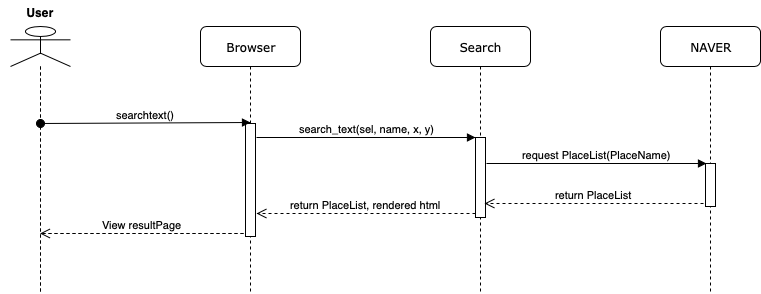

The diagram above was exported from draw.io. Its source (the exported page's mxGraphModel, read from the mxfile embedded in the PNG):
<mxGraphModel dx="2046" dy="1124" grid="1" gridSize="10" guides="1" tooltips="1" connect="1" arrows="1" fold="1" page="1" pageScale="1" pageWidth="1100" pageHeight="850" background="#ffffff" math="0" shadow="0">
  <root>
    <mxCell id="0" />
    <mxCell id="1" parent="0" />
    <mxCell id="7baba1c4bc27f4b0-2" value="Browser" style="shape=umlLifeline;perimeter=lifelinePerimeter;whiteSpace=wrap;html=1;container=1;collapsible=0;recursiveResize=0;outlineConnect=0;rounded=1;shadow=0;comic=0;labelBackgroundColor=none;strokeColor=#000000;strokeWidth=1;fillColor=#FFFFFF;fontFamily=Verdana;fontSize=12;fontColor=#000000;align=center;" parent="1" vertex="1">
      <mxGeometry x="-670" y="63" width="100" height="267" as="geometry" />
    </mxCell>
    <mxCell id="FzmVv2V15qsoNjl3a4KN-1" value="" style="html=1;points=[];perimeter=orthogonalPerimeter;" parent="7baba1c4bc27f4b0-2" vertex="1">
      <mxGeometry x="45" y="97" width="10" height="113" as="geometry" />
    </mxCell>
    <mxCell id="7baba1c4bc27f4b0-3" value="Search" style="shape=umlLifeline;perimeter=lifelinePerimeter;whiteSpace=wrap;html=1;container=1;collapsible=0;recursiveResize=0;outlineConnect=0;rounded=1;shadow=0;comic=0;labelBackgroundColor=none;strokeColor=#000000;strokeWidth=1;fillColor=#FFFFFF;fontFamily=Verdana;fontSize=12;fontColor=#000000;align=center;" parent="1" vertex="1">
      <mxGeometry x="-440" y="63" width="100" height="267" as="geometry" />
    </mxCell>
    <mxCell id="FzmVv2V15qsoNjl3a4KN-5" value="" style="html=1;points=[];perimeter=orthogonalPerimeter;" parent="7baba1c4bc27f4b0-3" vertex="1">
      <mxGeometry x="45" y="111" width="10" height="80" as="geometry" />
    </mxCell>
    <mxCell id="XcTku3FZ7FOUcc2bcFZ9-6" value="" style="shape=umlLifeline;participant=umlActor;perimeter=lifelinePerimeter;whiteSpace=wrap;html=1;container=1;collapsible=0;recursiveResize=0;verticalAlign=top;spacingTop=36;labelBackgroundColor=#ffffff;outlineConnect=0;" parent="1" vertex="1">
      <mxGeometry x="-860" y="63" width="60" height="267" as="geometry" />
    </mxCell>
    <mxCell id="XcTku3FZ7FOUcc2bcFZ9-9" value="User" style="text;align=center;fontStyle=1;verticalAlign=middle;spacingLeft=3;spacingRight=3;strokeColor=none;rotatable=0;points=[[0,0.5],[1,0.5]];portConstraint=eastwest;" parent="1" vertex="1">
      <mxGeometry x="-870" y="37" width="80" height="26" as="geometry" />
    </mxCell>
    <mxCell id="FzmVv2V15qsoNjl3a4KN-2" value="searchtext()" style="html=1;verticalAlign=bottom;startArrow=oval;endArrow=block;startSize=8;" parent="1" edge="1">
      <mxGeometry relative="1" as="geometry">
        <mxPoint x="-830" y="160" as="sourcePoint" />
        <mxPoint x="-620" y="159" as="targetPoint" />
      </mxGeometry>
    </mxCell>
    <mxCell id="FzmVv2V15qsoNjl3a4KN-6" value="search_text(sel, name, x, y)" style="html=1;verticalAlign=bottom;endArrow=block;entryX=0;entryY=0;" parent="1" target="FzmVv2V15qsoNjl3a4KN-5" edge="1">
      <mxGeometry relative="1" as="geometry">
        <mxPoint x="-614" y="174" as="sourcePoint" />
      </mxGeometry>
    </mxCell>
    <mxCell id="FzmVv2V15qsoNjl3a4KN-7" value="return PlaceList, rendered html" style="html=1;verticalAlign=bottom;endArrow=open;dashed=1;endSize=8;exitX=0;exitY=0.95;" parent="1" source="FzmVv2V15qsoNjl3a4KN-5" edge="1">
      <mxGeometry relative="1" as="geometry">
        <mxPoint x="-614" y="250" as="targetPoint" />
      </mxGeometry>
    </mxCell>
    <mxCell id="FzmVv2V15qsoNjl3a4KN-9" value="NAVER" style="shape=umlLifeline;perimeter=lifelinePerimeter;whiteSpace=wrap;html=1;container=1;collapsible=0;recursiveResize=0;outlineConnect=0;rounded=1;shadow=0;comic=0;labelBackgroundColor=none;strokeColor=#000000;strokeWidth=1;fillColor=#FFFFFF;fontFamily=Verdana;fontSize=12;fontColor=#000000;align=center;" parent="1" vertex="1">
      <mxGeometry x="-210" y="63" width="100" height="267" as="geometry" />
    </mxCell>
    <mxCell id="FzmVv2V15qsoNjl3a4KN-10" value="" style="html=1;points=[];perimeter=orthogonalPerimeter;" parent="FzmVv2V15qsoNjl3a4KN-9" vertex="1">
      <mxGeometry x="45" y="137" width="10" height="43" as="geometry" />
    </mxCell>
    <mxCell id="FzmVv2V15qsoNjl3a4KN-11" value="request PlaceList(PlaceName)" style="html=1;verticalAlign=bottom;endArrow=block;entryX=0.1;entryY=0;entryDx=0;entryDy=0;entryPerimeter=0;" parent="1" target="FzmVv2V15qsoNjl3a4KN-10" edge="1">
      <mxGeometry width="80" relative="1" as="geometry">
        <mxPoint x="-384" y="200" as="sourcePoint" />
        <mxPoint x="-304" y="200" as="targetPoint" />
      </mxGeometry>
    </mxCell>
    <mxCell id="FzmVv2V15qsoNjl3a4KN-12" value="return PlaceList" style="html=1;verticalAlign=bottom;endArrow=open;dashed=1;endSize=8;entryX=0.9;entryY=0.825;entryDx=0;entryDy=0;entryPerimeter=0;" parent="1" target="FzmVv2V15qsoNjl3a4KN-5" edge="1">
      <mxGeometry relative="1" as="geometry">
        <mxPoint x="-167" y="240" as="sourcePoint" />
        <mxPoint x="-247" y="240" as="targetPoint" />
      </mxGeometry>
    </mxCell>
    <mxCell id="FzmVv2V15qsoNjl3a4KN-14" value="View resultPage" style="html=1;verticalAlign=bottom;endArrow=open;dashed=1;endSize=8;" parent="1" target="XcTku3FZ7FOUcc2bcFZ9-6" edge="1">
      <mxGeometry relative="1" as="geometry">
        <mxPoint x="-627" y="270" as="sourcePoint" />
        <mxPoint x="-707" y="270" as="targetPoint" />
      </mxGeometry>
    </mxCell>
  </root>
</mxGraphModel>